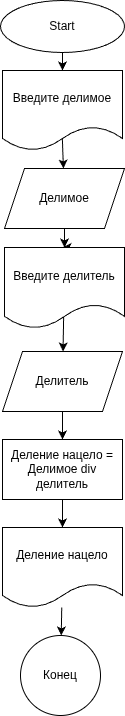

The diagram above was exported from draw.io. Its source (the exported page's mxGraphModel, read from the mxfile embedded in the PNG):
<mxGraphModel dx="577" dy="813" grid="0" gridSize="10" guides="1" tooltips="1" connect="1" arrows="1" fold="1" page="0" pageScale="1" pageWidth="827" pageHeight="1169" math="0" shadow="0">
  <root>
    <mxCell id="0" />
    <mxCell id="1" parent="0" />
    <mxCell id="4" value="" style="edgeStyle=none;html=1;" edge="1" parent="1" source="2" target="3">
      <mxGeometry relative="1" as="geometry" />
    </mxCell>
    <mxCell id="2" value="Start" style="ellipse;whiteSpace=wrap;html=1;" vertex="1" parent="1">
      <mxGeometry x="244" y="-81" width="124" height="52" as="geometry" />
    </mxCell>
    <mxCell id="6" value="" style="edgeStyle=none;html=1;exitX=0.498;exitY=0.818;exitDx=0;exitDy=0;exitPerimeter=0;" edge="1" parent="1" source="3" target="5">
      <mxGeometry relative="1" as="geometry" />
    </mxCell>
    <mxCell id="3" value="Введите делимое" style="shape=document;whiteSpace=wrap;html=1;boundedLbl=1;" vertex="1" parent="1">
      <mxGeometry x="246" y="-11" width="120" height="80" as="geometry" />
    </mxCell>
    <mxCell id="12" style="edgeStyle=none;html=1;exitX=0.5;exitY=1;exitDx=0;exitDy=0;entryX=0.5;entryY=0;entryDx=0;entryDy=0;" edge="1" parent="1" source="5" target="7">
      <mxGeometry relative="1" as="geometry" />
    </mxCell>
    <mxCell id="5" value="Делимое" style="shape=parallelogram;perimeter=parallelogramPerimeter;whiteSpace=wrap;html=1;fixedSize=1;" vertex="1" parent="1">
      <mxGeometry x="248" y="87" width="120" height="60" as="geometry" />
    </mxCell>
    <mxCell id="11" style="edgeStyle=none;html=1;exitX=0.5;exitY=0;exitDx=0;exitDy=0;" edge="1" parent="1" source="7">
      <mxGeometry relative="1" as="geometry">
        <mxPoint x="306" y="166" as="targetPoint" />
      </mxGeometry>
    </mxCell>
    <mxCell id="13" value="" style="edgeStyle=none;html=1;exitX=0.493;exitY=0.844;exitDx=0;exitDy=0;exitPerimeter=0;" edge="1" parent="1" source="7" target="9">
      <mxGeometry relative="1" as="geometry" />
    </mxCell>
    <mxCell id="7" value="Введите делитель" style="shape=document;whiteSpace=wrap;html=1;boundedLbl=1;" vertex="1" parent="1">
      <mxGeometry x="248" y="166" width="120" height="81" as="geometry" />
    </mxCell>
    <mxCell id="15" value="" style="edgeStyle=none;html=1;" edge="1" parent="1" source="9" target="14">
      <mxGeometry relative="1" as="geometry" />
    </mxCell>
    <mxCell id="9" value="Делитель" style="shape=parallelogram;perimeter=parallelogramPerimeter;whiteSpace=wrap;html=1;fixedSize=1;" vertex="1" parent="1">
      <mxGeometry x="246" y="270" width="120" height="60" as="geometry" />
    </mxCell>
    <mxCell id="17" value="" style="edgeStyle=none;html=1;" edge="1" parent="1" source="14" target="16">
      <mxGeometry relative="1" as="geometry" />
    </mxCell>
    <mxCell id="14" value="Деление нацело = Делимое div делитель" style="whiteSpace=wrap;html=1;" vertex="1" parent="1">
      <mxGeometry x="246" y="358" width="120" height="60" as="geometry" />
    </mxCell>
    <mxCell id="19" value="" style="edgeStyle=none;html=1;" edge="1" parent="1" source="16" target="18">
      <mxGeometry relative="1" as="geometry" />
    </mxCell>
    <mxCell id="16" value="Деление нацело" style="shape=document;whiteSpace=wrap;html=1;boundedLbl=1;" vertex="1" parent="1">
      <mxGeometry x="246" y="446" width="120" height="80" as="geometry" />
    </mxCell>
    <mxCell id="18" value="Конец" style="ellipse;whiteSpace=wrap;html=1;" vertex="1" parent="1">
      <mxGeometry x="264" y="554" width="80" height="80" as="geometry" />
    </mxCell>
  </root>
</mxGraphModel>